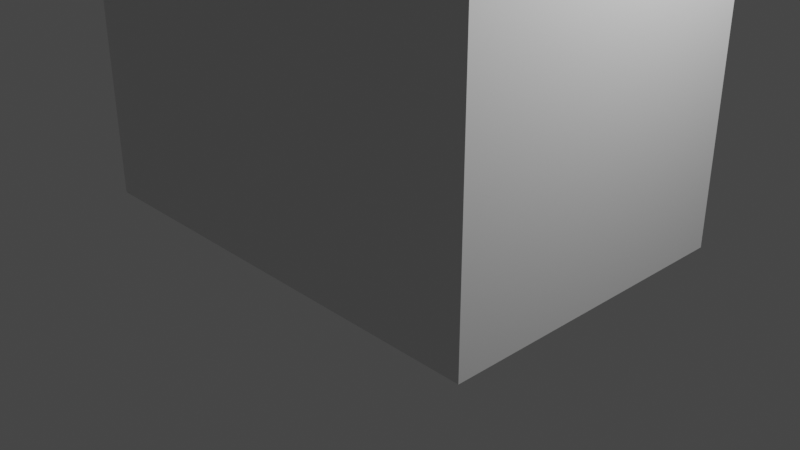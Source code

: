# Source: recycle.blend  (saved by Blender 3.3.6; exported with 4.5.12 LTS)
import bpy
from mathutils import Matrix  # noqa: F401  (used for matrix-valued properties, if any)

bpy.ops.wm.read_factory_settings(use_empty=True)
scene = bpy.context.scene
scene.name = 'Scene'

# ---- collections
col_collection = bpy.data.collections.new('Collection'); scene.collection.children.link(col_collection)

# ---- materials (node trees are filled in below, after node groups)
mat_material = bpy.data.materials.new('Material')
mat_material.alpha_threshold = 0.0
mat_material.use_transparent_shadow = False
mat_material.roughness = 0.5
mat_material.line_color = (0.0, 0.0, 0.0, 1.0)

# ---- material node trees
mat_material.use_nodes = True; mat_material.node_tree.nodes.clear()
_N = mat_material.node_tree.nodes; _L = mat_material.node_tree.links
n0 = _N.new('ShaderNodeOutputMaterial'); n0.name = 'Material Output'; n0.location = (300, 300)
n1 = _N.new('ShaderNodeBsdfPrincipled'); n1.name = 'Principled BSDF'; n1.location = (10, 300)
n1.distribution = 'GGX'
n1.subsurface_method = 'RANDOM_WALK_SKIN'
n1.inputs[3].default_value = 1.45
n1.inputs[27].default_value = (0.0, 0.0, 0.0, 1.0)
n1.inputs[28].default_value = 1.0
_L.new(n1.outputs[0], n0.inputs[0])
n0.is_active_output = True

# ---- world
world_world = bpy.data.worlds.new('World'); scene.world = world_world
world_world.use_nodes = True; world_world.node_tree.nodes.clear()
_N = world_world.node_tree.nodes; _L = world_world.node_tree.links
n0 = _N.new('ShaderNodeOutputWorld'); n0.name = 'World Output'; n0.location = (300, 300)
n1 = _N.new('ShaderNodeBackground'); n1.name = 'Background'; n1.location = (10, 300)
n1.inputs[0].default_value = (0.05088, 0.05088, 0.05088, 1.0)
_L.new(n1.outputs[0], n0.inputs[0])
n0.is_active_output = True
world_world.color = (0.05088, 0.05088, 0.05088)
world_world.use_sun_shadow = False
world_world.sun_shadow_jitter_overblur = 0.0

# ---- cameras
cam_camera = bpy.data.cameras.new('Camera')
cam_camera.clip_end = 100.0
cam_camera.ortho_scale = 7.314

# ---- lights
light_light = bpy.data.lights.new('Light', 'POINT')
light_light.transmission_factor = 0.0
light_light.energy = 1000.0
light_light.shadow_soft_size = 0.1
light_light.shadow_maximum_resolution = 0.006
light_light.use_absolute_resolution = True

# ---- meshes
me_cube = bpy.data.meshes.new('Cube')
me_cube.from_pydata([(1.0, 1.0, 1.0), (1.0, 1.0, -1.0), (1.0, -1.0, 1.0), (1.0, -1.0, -1.0), (-1.0, 1.0, 0.8523), (-1.0, 1.0, -1.0), (-1.0, -1.0, 0.8523), (-1.0, -1.0, -1.0), (-0.5504, 1.0, 1.0), (-0.8004, -1.0, 0.8523), (-0.8004, 1.0, 0.8523), (-0.8004, 0.75, 0.8523), (0.75, -0.75, -0.5067), (-0.75, -0.75, -0.5067), (-0.75, 0.75, -0.5067), (0.75, 0.75, 1.0), (-0.5504, 0.75, 1.0), (-0.5504, -0.75, 1.0), (-0.8004, -0.75, 0.8523), (-0.5515, -1.0, 0.9989), (0.75, -0.75, 1.0), (0.75, 0.75, -0.5067)], [], [(5, 1, 3, 7), (15, 16, 11, 14, 21), (14, 13, 12, 21), (18, 17, 20, 12, 13), (18, 9, 19, 17), (8, 10, 11, 16), (6, 7, 3, 2, 19, 9), (7, 6, 4, 5), (0, 8, 16, 15, 20, 17, 19, 2), (9, 18, 11, 10, 4, 6), (1, 0, 2, 3), (11, 18, 13, 14), (12, 20, 15, 21), (5, 4, 10, 8, 0, 1)])
_uv = me_cube.uv_layers.new(name='UVMap')
_uv.uv.foreach_set('vector', [0.125, 0.5, 0.375, 0.5, 0.375, 0.75, 0.125, 0.75, 0.75, 0.5312, 0.8125, 0.5312, 0.8438, 0.5312, 0.6875, 0.5312, 0.6562, 0.5312, 0.8438, 0.6875, 0.8438, 0.7188, 0.6562, 0.5625, 0.6562, 0.5312, 0.8438, 0.7188, 0.6875, 0.7188, 0.6562, 0.7188, 0.8125, 0.7188, 0.8438, 0.7188, 0.8438, 0.7188, 0.8438, 0.75, 0.8126, 0.75, 0.8125, 0.7188, 0.625, 0.3125, 0.8438, 0.5, 0.8438, 0.5312, 0.8125, 0.5312, 0.875, 0.75, 0.1874, 0.75, 0.375, 0.75, 0.625, 0.75, 0.8126, 0.75, 0.8438, 0.75, 0.375, 0.0, 0.625, 0.0, 0.625, 0.25, 0.375, 0.25, 0.625, 0.375, 0.625, 0.3125, 0.8125, 0.5312, 0.6562, 0.5312, 0.6562, 0.7188, 0.8125, 0.7188, 0.8126, 0.75, 0.625, 0.5312, 0.8438, 0.75, 0.8438, 0.7188, 0.8438, 0.5312, 0.8438, 0.5, 0.875, 0.7188, 0.875, 0.75, 0.375, 0.5, 0.625, 0.5, 0.625, 0.75, 0.375, 0.75, 0.8438, 0.6875, 0.8438, 0.7188, 0.8438, 0.7188, 0.8438, 0.5312, 0.6562, 0.7188, 0.6562, 0.5625, 0.6562, 0.5312, 0.6562, 0.5312, 0.375, 0.25, 0.625, 0.25, 0.625, 0.2812, 0.625, 0.3125, 0.625, 0.5, 0.375, 0.5])
me_cube.materials.append(mat_material)
me_cube.use_mirror_vertex_groups = False
me_cube.update()

# ---- objects
ob_cube = bpy.data.objects.new('Cube', me_cube)
ob_light = bpy.data.objects.new('Light', light_light)
ob_camera = bpy.data.objects.new('Camera', cam_camera)

# ---- transforms, parenting, visibility, modifiers, constraints
ob_cube.location = (0.0, 0.0, 3.633)
ob_cube.scale = (2.451, -1.676, 3.629)
ob_cube.lock_rotations_4d = False
ob_cube.empty_display_type = 'ARROWS'
ob_cube.lineart.crease_threshold = 0.0
ob_light.location = (4.076, 1.005, 5.904)
ob_light.rotation_euler = (0.6503, 0.05522, 1.866)
ob_light.lock_rotations_4d = False
ob_light.empty_display_type = 'ARROWS'
ob_light.color = (0.0, 0.0, 0.0, 0.0)
ob_light.lineart.crease_threshold = 0.0
ob_camera.location = (7.359, -6.926, 4.958)
ob_camera.rotation_euler = (1.109, 0.0, 0.8149)
ob_camera.lock_rotations_4d = False
ob_camera.empty_display_type = 'ARROWS'
ob_camera.color = (0.0, 0.0, 0.0, 0.0)
ob_camera.display_type = 'WIRE'
ob_camera.lineart.crease_threshold = 0.0

# ---- collection membership
col_collection.objects.link(ob_cube)
col_collection.objects.link(ob_light)
col_collection.objects.link(ob_camera)

# ---- scene / render settings (as saved in the file)
scene.camera = ob_camera
scene.frame_start = 1; scene.frame_end = 250; scene.frame_set(1)
scene.render.engine = 'BLENDER_EEVEE_NEXT'
scene.cycles.sampling_pattern = 'TABULATED_SOBOL'
scene.cycles.use_light_tree = False
scene.view_settings.view_transform = 'Filmic'
bpy.context.view_layer.update()
